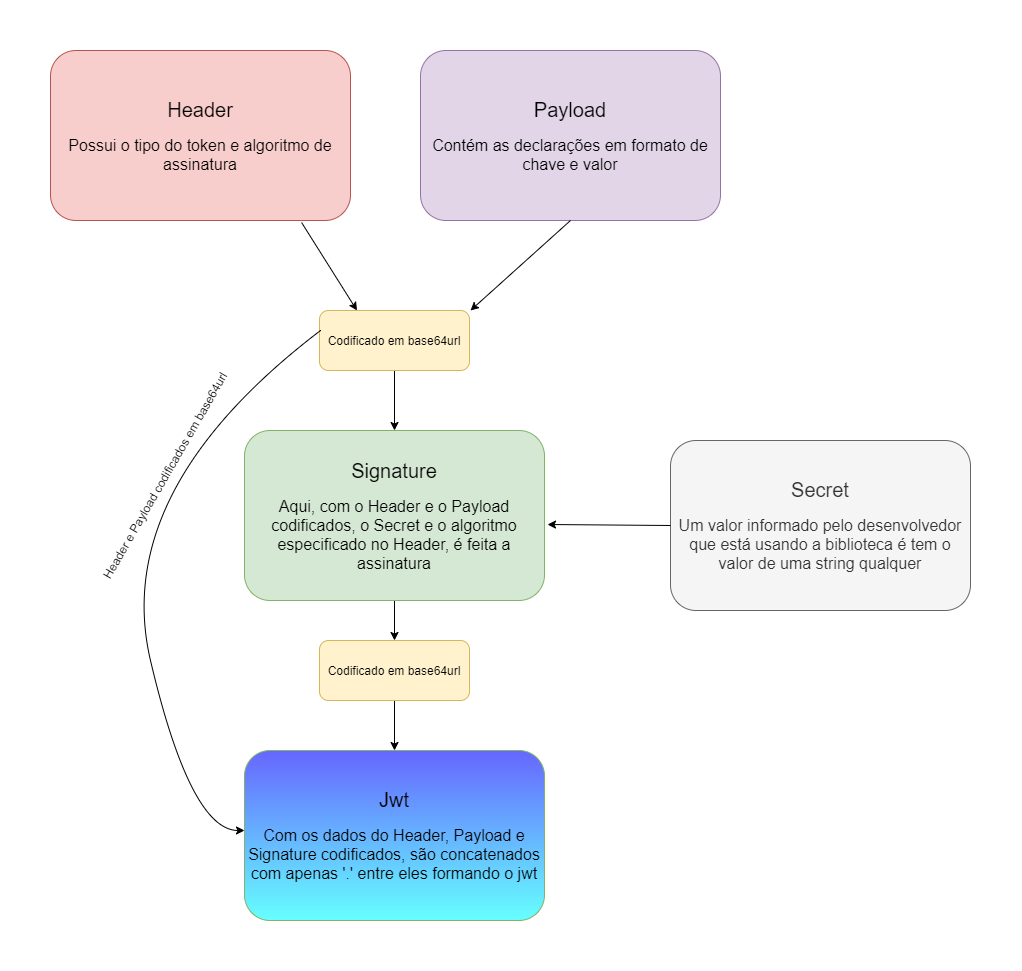

The diagram above was exported from draw.io. Its source (the exported page's mxGraphModel, read from the mxfile embedded in the PNG):
<mxGraphModel dx="2170" dy="1205" grid="1" gridSize="10" guides="1" tooltips="1" connect="1" arrows="1" fold="1" page="1" pageScale="1" pageWidth="827" pageHeight="1169" math="0" shadow="0">
  <root>
    <mxCell id="0" />
    <mxCell id="1" parent="0" />
    <mxCell id="-CalNLQaa3Hz0eEkaZG6-1" value="&lt;span style=&quot;font-size: 20px&quot;&gt;Header&lt;br&gt;&lt;/span&gt;&lt;br&gt;&lt;font style=&quot;font-size: 16px&quot;&gt;Possui o tipo do token e algoritmo de assinatura&lt;/font&gt;" style="rounded=1;whiteSpace=wrap;html=1;fillColor=#f8cecc;strokeColor=#b85450;" vertex="1" parent="1">
      <mxGeometry x="70" y="150" width="300" height="170" as="geometry" />
    </mxCell>
    <mxCell id="-CalNLQaa3Hz0eEkaZG6-2" value="&lt;span style=&quot;font-size: 20px&quot;&gt;Payload&lt;br&gt;&lt;/span&gt;&lt;br&gt;&lt;font style=&quot;font-size: 16px&quot;&gt;Contém as declarações em formato de chave e valor&lt;/font&gt;" style="rounded=1;whiteSpace=wrap;html=1;fillColor=#e1d5e7;strokeColor=#9673a6;" vertex="1" parent="1">
      <mxGeometry x="440" y="150" width="300" height="170" as="geometry" />
    </mxCell>
    <mxCell id="-CalNLQaa3Hz0eEkaZG6-13" style="edgeStyle=orthogonalEdgeStyle;rounded=0;orthogonalLoop=1;jettySize=auto;html=1;entryX=0.5;entryY=0;entryDx=0;entryDy=0;" edge="1" parent="1" source="-CalNLQaa3Hz0eEkaZG6-3" target="-CalNLQaa3Hz0eEkaZG6-12">
      <mxGeometry relative="1" as="geometry" />
    </mxCell>
    <mxCell id="-CalNLQaa3Hz0eEkaZG6-3" value="&lt;span style=&quot;font-size: 20px&quot;&gt;Signature&lt;br&gt;&lt;/span&gt;&lt;br&gt;&lt;font style=&quot;font-size: 16px&quot;&gt;Aqui, com o Header e o Payload codificados, o Secret e o algoritmo especificado no Header, é feita a assinatura&lt;/font&gt;" style="rounded=1;whiteSpace=wrap;html=1;fillColor=#d5e8d4;strokeColor=#82b366;" vertex="1" parent="1">
      <mxGeometry x="264" y="530" width="300" height="170" as="geometry" />
    </mxCell>
    <mxCell id="-CalNLQaa3Hz0eEkaZG6-4" value="&lt;span style=&quot;font-size: 20px&quot;&gt;Secret&lt;br&gt;&lt;/span&gt;&lt;br&gt;&lt;font style=&quot;font-size: 16px&quot;&gt;Um valor informado pelo desenvolvedor que está usando a biblioteca é tem o valor de uma string qualquer&lt;/font&gt;" style="rounded=1;whiteSpace=wrap;html=1;fillColor=#f5f5f5;strokeColor=#666666;fontColor=#333333;" vertex="1" parent="1">
      <mxGeometry x="690" y="540" width="300" height="170" as="geometry" />
    </mxCell>
    <mxCell id="-CalNLQaa3Hz0eEkaZG6-8" style="edgeStyle=orthogonalEdgeStyle;rounded=0;orthogonalLoop=1;jettySize=auto;html=1;entryX=0.5;entryY=0;entryDx=0;entryDy=0;" edge="1" parent="1" source="-CalNLQaa3Hz0eEkaZG6-5" target="-CalNLQaa3Hz0eEkaZG6-3">
      <mxGeometry relative="1" as="geometry" />
    </mxCell>
    <mxCell id="-CalNLQaa3Hz0eEkaZG6-5" value="Codificado em base64url" style="rounded=1;whiteSpace=wrap;html=1;fillColor=#fff2cc;strokeColor=#d6b656;" vertex="1" parent="1">
      <mxGeometry x="339" y="410" width="150" height="60" as="geometry" />
    </mxCell>
    <mxCell id="-CalNLQaa3Hz0eEkaZG6-6" value="" style="endArrow=classic;html=1;exitX=0.5;exitY=1;exitDx=0;exitDy=0;" edge="1" parent="1" source="-CalNLQaa3Hz0eEkaZG6-2">
      <mxGeometry width="50" height="50" relative="1" as="geometry">
        <mxPoint x="510" y="500" as="sourcePoint" />
        <mxPoint x="490" y="410" as="targetPoint" />
      </mxGeometry>
    </mxCell>
    <mxCell id="-CalNLQaa3Hz0eEkaZG6-7" value="" style="endArrow=classic;html=1;exitX=0.837;exitY=1.012;exitDx=0;exitDy=0;exitPerimeter=0;entryX=0.25;entryY=0;entryDx=0;entryDy=0;" edge="1" parent="1" source="-CalNLQaa3Hz0eEkaZG6-1" target="-CalNLQaa3Hz0eEkaZG6-5">
      <mxGeometry width="50" height="50" relative="1" as="geometry">
        <mxPoint x="510" y="500" as="sourcePoint" />
        <mxPoint x="560" y="450" as="targetPoint" />
      </mxGeometry>
    </mxCell>
    <mxCell id="-CalNLQaa3Hz0eEkaZG6-9" value="" style="endArrow=classic;html=1;exitX=0;exitY=0.5;exitDx=0;exitDy=0;entryX=1.01;entryY=0.553;entryDx=0;entryDy=0;entryPerimeter=0;" edge="1" parent="1" source="-CalNLQaa3Hz0eEkaZG6-4" target="-CalNLQaa3Hz0eEkaZG6-3">
      <mxGeometry width="50" height="50" relative="1" as="geometry">
        <mxPoint x="510" y="500" as="sourcePoint" />
        <mxPoint x="560" y="450" as="targetPoint" />
      </mxGeometry>
    </mxCell>
    <mxCell id="-CalNLQaa3Hz0eEkaZG6-11" value="&lt;span style=&quot;font-size: 20px&quot;&gt;Jwt&lt;br&gt;&lt;/span&gt;&lt;br&gt;&lt;font style=&quot;font-size: 16px&quot;&gt;Com os dados do Header, Payload e Signature codificados, são concatenados com apenas '.' entre eles formando o jwt&lt;/font&gt;" style="rounded=1;whiteSpace=wrap;html=1;strokeColor=#82b366;fillColor=#6666FF;gradientColor=#66FFFF;" vertex="1" parent="1">
      <mxGeometry x="264" y="850" width="300" height="170" as="geometry" />
    </mxCell>
    <mxCell id="-CalNLQaa3Hz0eEkaZG6-17" style="edgeStyle=orthogonalEdgeStyle;rounded=0;orthogonalLoop=1;jettySize=auto;html=1;" edge="1" parent="1" source="-CalNLQaa3Hz0eEkaZG6-12" target="-CalNLQaa3Hz0eEkaZG6-11">
      <mxGeometry relative="1" as="geometry" />
    </mxCell>
    <mxCell id="-CalNLQaa3Hz0eEkaZG6-12" value="Codificado em base64url" style="rounded=1;whiteSpace=wrap;html=1;fillColor=#fff2cc;strokeColor=#d6b656;" vertex="1" parent="1">
      <mxGeometry x="339" y="740" width="150" height="60" as="geometry" />
    </mxCell>
    <mxCell id="-CalNLQaa3Hz0eEkaZG6-18" value="" style="curved=1;endArrow=classic;html=1;exitX=0.007;exitY=0.333;exitDx=0;exitDy=0;exitPerimeter=0;" edge="1" parent="1" source="-CalNLQaa3Hz0eEkaZG6-5">
      <mxGeometry width="50" height="50" relative="1" as="geometry">
        <mxPoint x="330" y="430" as="sourcePoint" />
        <mxPoint x="264" y="930" as="targetPoint" />
        <Array as="points">
          <mxPoint x="130" y="590" />
          <mxPoint x="210" y="930" />
        </Array>
      </mxGeometry>
    </mxCell>
    <mxCell id="-CalNLQaa3Hz0eEkaZG6-19" value="Header e Payload codificados em base64url" style="text;html=1;strokeColor=none;fillColor=none;align=center;verticalAlign=middle;whiteSpace=wrap;rounded=0;rotation=-60;" vertex="1" parent="1">
      <mxGeometry x="50" y="565" width="269" height="20" as="geometry" />
    </mxCell>
  </root>
</mxGraphModel>